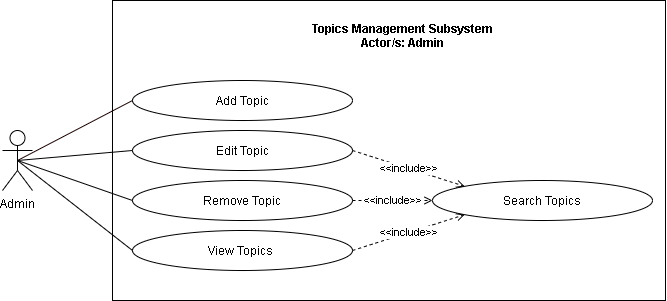

The diagram above was exported from draw.io. Its source (the exported page's mxGraphModel, read from the mxfile embedded in the PNG):
<mxGraphModel dx="926" dy="626" grid="1" gridSize="10" guides="1" tooltips="1" connect="1" arrows="1" fold="1" page="1" pageScale="1" pageWidth="850" pageHeight="1100" math="0" shadow="0">
  <root>
    <mxCell id="k4mU2vpOP8LWcVFFzID--0" />
    <mxCell id="k4mU2vpOP8LWcVFFzID--1" parent="k4mU2vpOP8LWcVFFzID--0" />
    <mxCell id="oVyl6Btm3i6Lubifpdeb-0" value="" style="html=1;fillColor=none;" vertex="1" parent="k4mU2vpOP8LWcVFFzID--1">
      <mxGeometry x="190" y="420" width="553" height="300" as="geometry" />
    </mxCell>
    <mxCell id="sTAVnFzyWgiYKTqjRDOg-0" style="edgeStyle=none;rounded=0;orthogonalLoop=1;jettySize=auto;html=1;exitX=0.5;exitY=0.5;exitDx=0;exitDy=0;exitPerimeter=0;entryX=0;entryY=0.5;entryDx=0;entryDy=0;endArrow=none;endFill=0;strokeColor=#190000;" edge="1" parent="k4mU2vpOP8LWcVFFzID--1" source="sTAVnFzyWgiYKTqjRDOg-4" target="sTAVnFzyWgiYKTqjRDOg-5">
      <mxGeometry relative="1" as="geometry" />
    </mxCell>
    <mxCell id="sTAVnFzyWgiYKTqjRDOg-1" style="edgeStyle=none;rounded=0;orthogonalLoop=1;jettySize=auto;html=1;exitX=0.5;exitY=0.5;exitDx=0;exitDy=0;exitPerimeter=0;entryX=0;entryY=0.5;entryDx=0;entryDy=0;endArrow=none;endFill=0;" edge="1" parent="k4mU2vpOP8LWcVFFzID--1" source="sTAVnFzyWgiYKTqjRDOg-4" target="sTAVnFzyWgiYKTqjRDOg-6">
      <mxGeometry relative="1" as="geometry" />
    </mxCell>
    <mxCell id="sTAVnFzyWgiYKTqjRDOg-2" style="edgeStyle=none;rounded=0;orthogonalLoop=1;jettySize=auto;html=1;exitX=0.5;exitY=0.5;exitDx=0;exitDy=0;exitPerimeter=0;entryX=0;entryY=0.5;entryDx=0;entryDy=0;endArrow=none;endFill=0;" edge="1" parent="k4mU2vpOP8LWcVFFzID--1" source="sTAVnFzyWgiYKTqjRDOg-4" target="sTAVnFzyWgiYKTqjRDOg-7">
      <mxGeometry relative="1" as="geometry" />
    </mxCell>
    <mxCell id="sTAVnFzyWgiYKTqjRDOg-3" style="edgeStyle=none;rounded=0;orthogonalLoop=1;jettySize=auto;html=1;exitX=0.5;exitY=0.5;exitDx=0;exitDy=0;exitPerimeter=0;entryX=0;entryY=0.5;entryDx=0;entryDy=0;endArrow=none;endFill=0;" edge="1" parent="k4mU2vpOP8LWcVFFzID--1" source="sTAVnFzyWgiYKTqjRDOg-4" target="sTAVnFzyWgiYKTqjRDOg-8">
      <mxGeometry relative="1" as="geometry" />
    </mxCell>
    <mxCell id="sTAVnFzyWgiYKTqjRDOg-4" value="Admin" style="shape=umlActor;verticalLabelPosition=bottom;verticalAlign=top;html=1;fillColor=none;" vertex="1" parent="k4mU2vpOP8LWcVFFzID--1">
      <mxGeometry x="80" y="550" width="30" height="60" as="geometry" />
    </mxCell>
    <mxCell id="sTAVnFzyWgiYKTqjRDOg-5" value="Add Topic" style="ellipse;whiteSpace=wrap;html=1;fillColor=none;" vertex="1" parent="k4mU2vpOP8LWcVFFzID--1">
      <mxGeometry x="210" y="500" width="220" height="40" as="geometry" />
    </mxCell>
    <mxCell id="sTAVnFzyWgiYKTqjRDOg-6" value="Edit Topic" style="ellipse;whiteSpace=wrap;html=1;fillColor=none;" vertex="1" parent="k4mU2vpOP8LWcVFFzID--1">
      <mxGeometry x="210" y="550" width="220" height="40" as="geometry" />
    </mxCell>
    <mxCell id="sTAVnFzyWgiYKTqjRDOg-7" value="Remove Topic" style="ellipse;whiteSpace=wrap;html=1;fillColor=none;" vertex="1" parent="k4mU2vpOP8LWcVFFzID--1">
      <mxGeometry x="210" y="600" width="220" height="40" as="geometry" />
    </mxCell>
    <mxCell id="sTAVnFzyWgiYKTqjRDOg-8" value="View Topics&amp;nbsp;" style="ellipse;whiteSpace=wrap;html=1;fillColor=none;" vertex="1" parent="k4mU2vpOP8LWcVFFzID--1">
      <mxGeometry x="210" y="650" width="220" height="40" as="geometry" />
    </mxCell>
    <mxCell id="oVyl6Btm3i6Lubifpdeb-6" value="Topics Management Subsystem&#10;Actor/s: Admin" style="text;align=center;fontStyle=1;verticalAlign=middle;spacingLeft=3;spacingRight=3;strokeColor=none;rotatable=0;points=[[0,0.5],[1,0.5]];portConstraint=eastwest;fillColor=none;" vertex="1" parent="k4mU2vpOP8LWcVFFzID--1">
      <mxGeometry x="320" y="440" width="320" height="30" as="geometry" />
    </mxCell>
    <mxCell id="oVyl6Btm3i6Lubifpdeb-8" value="&amp;lt;&amp;lt;include&amp;gt;&amp;gt;" style="edgeStyle=none;rounded=0;orthogonalLoop=1;jettySize=auto;html=1;exitX=1;exitY=0.5;exitDx=0;exitDy=0;entryX=0;entryY=0;entryDx=0;entryDy=0;endArrow=open;endFill=0;dashed=1;" edge="1" parent="k4mU2vpOP8LWcVFFzID--1" target="oVyl6Btm3i6Lubifpdeb-15">
      <mxGeometry relative="1" as="geometry">
        <mxPoint x="430" y="570" as="sourcePoint" />
      </mxGeometry>
    </mxCell>
    <mxCell id="oVyl6Btm3i6Lubifpdeb-10" value="&amp;lt;&amp;lt;include&amp;gt;&amp;gt;" style="edgeStyle=none;rounded=0;orthogonalLoop=1;jettySize=auto;html=1;exitX=1;exitY=0.5;exitDx=0;exitDy=0;entryX=0;entryY=0.5;entryDx=0;entryDy=0;dashed=1;endArrow=open;endFill=0;" edge="1" parent="k4mU2vpOP8LWcVFFzID--1" target="oVyl6Btm3i6Lubifpdeb-15">
      <mxGeometry relative="1" as="geometry">
        <mxPoint x="430" y="620" as="sourcePoint" />
      </mxGeometry>
    </mxCell>
    <mxCell id="oVyl6Btm3i6Lubifpdeb-12" value="&amp;lt;&amp;lt;include&amp;gt;&amp;gt;" style="edgeStyle=none;rounded=0;orthogonalLoop=1;jettySize=auto;html=1;exitX=1;exitY=0.5;exitDx=0;exitDy=0;entryX=0;entryY=1;entryDx=0;entryDy=0;dashed=1;endArrow=open;endFill=0;" edge="1" parent="k4mU2vpOP8LWcVFFzID--1" target="oVyl6Btm3i6Lubifpdeb-15">
      <mxGeometry relative="1" as="geometry">
        <mxPoint x="430" y="670" as="sourcePoint" />
      </mxGeometry>
    </mxCell>
    <mxCell id="oVyl6Btm3i6Lubifpdeb-14" style="edgeStyle=none;rounded=0;orthogonalLoop=1;jettySize=auto;html=1;exitX=1;exitY=0.5;exitDx=0;exitDy=0;entryX=1;entryY=0.467;entryDx=0;entryDy=0;entryPerimeter=0;endArrow=none;endFill=0;" edge="1" parent="k4mU2vpOP8LWcVFFzID--1" source="oVyl6Btm3i6Lubifpdeb-0" target="oVyl6Btm3i6Lubifpdeb-0">
      <mxGeometry relative="1" as="geometry" />
    </mxCell>
    <mxCell id="oVyl6Btm3i6Lubifpdeb-15" value="Search Topics" style="ellipse;whiteSpace=wrap;html=1;fillColor=none;" vertex="1" parent="k4mU2vpOP8LWcVFFzID--1">
      <mxGeometry x="510" y="600" width="220" height="40" as="geometry" />
    </mxCell>
  </root>
</mxGraphModel>